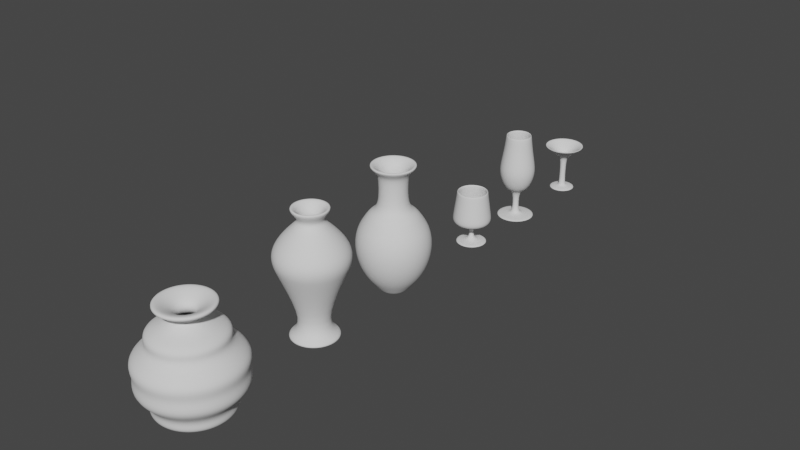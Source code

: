 # Source: prac2.blend  (saved by Blender 3.3.6; exported with 4.5.12 LTS)
import bpy
from mathutils import Matrix  # noqa: F401  (used for matrix-valued properties, if any)

bpy.ops.wm.read_factory_settings(use_empty=True)
scene = bpy.context.scene
scene.name = 'Scene'

# ---- collections
col_collection = bpy.data.collections.new('Collection'); scene.collection.children.link(col_collection)

# ---- world
world_world = bpy.data.worlds.new('World'); scene.world = world_world
world_world.use_nodes = True; world_world.node_tree.nodes.clear()
_N = world_world.node_tree.nodes; _L = world_world.node_tree.links
n0 = _N.new('ShaderNodeOutputWorld'); n0.name = 'World Output'; n0.location = (300, 300)
n1 = _N.new('ShaderNodeBackground'); n1.name = 'Background'; n1.location = (10, 300)
n1.inputs[0].default_value = (0.05088, 0.05088, 0.05088, 1.0)
_L.new(n1.outputs[0], n0.inputs[0])
n0.is_active_output = True
world_world.color = (0.05088, 0.05088, 0.05088)
world_world.use_sun_shadow = False
world_world.sun_shadow_jitter_overblur = 0.0

# ---- meshes
me_plane = bpy.data.meshes.new('Plane')
me_plane.from_pydata([(5.319e-16, 0.8401, 2.783), (4.765e-16, 0.9976, 2.533), (4.27e-16, 1.037, 2.31), (3.803e-16, 0.991, 2.1), (3.337e-16, 0.8991, 1.89), (0.0, 0.2494, 0.3872), (0.0, 0.7022, 0.07219), (0.0, 0.7022, 0.0), (0.0, 0.0, 0.0), (5.873e-16, 0.6104, 3.032), (6.295e-16, 0.4003, 3.222), (6.587e-16, 0.2888, 3.354), (7.199e-16, 0.5513, 3.629)], [(11, 12), (9, 10), (3, 2), (1, 0), (2, 1), (0, 9), (5, 4), (10, 11), (4, 3), (6, 5), (7, 6), (8, 7)], [])
_uv = me_plane.uv_layers.new(name='UVMap')
_uv.uv.foreach_set('vector', [])
me_plane.update()
me_plane_003 = bpy.data.meshes.new('Plane.003')
me_plane_003.from_pydata([(3.833e-16, 0.7613, 2.113), (3.226e-16, 0.9346, 1.84), (2.434e-16, 1.013, 1.483), (1.618e-16, 0.9831, 1.116), (8.54e-17, 0.8755, 0.7718), (1.574e-17, 0.6983, 0.4581), (2.798e-17, 0.466, 0.1982), (0.0, 0.3226, 0.0), (0.0, 0.0, 0.0), (4.299e-16, 0.6025, 2.323), (4.634e-16, 0.3373, 2.474), (6.517e-16, 0.336, 3.322), (7.007e-16, 0.4017, 3.543), (7.426e-16, 0.6222, 3.732)], [(11, 12), (9, 10), (3, 2), (1, 0), (2, 1), (0, 9), (5, 4), (10, 11), (4, 3), (6, 5), (7, 6), (8, 7), (12, 13)], [])
_uv = me_plane_003.uv_layers.new(name='UVMap')
_uv.uv.foreach_set('vector', [])
me_plane_003.update()
me_plane_004 = bpy.data.meshes.new('Plane.004')
me_plane_004.from_pydata([(2.958e-16, 1.002, 1.72), (2.3e-16, 1.421, 1.423), (1.867e-16, 1.247, 1.102), (1.128e-16, 1.383, 0.7692), (5.042e-17, 1.054, 0.4883), (-1.749e-18, 0.9723, 0.2533), (2.273e-17, 1.002, 0.1037), (0.0, 0.844, 0.0), (0.0, 0.0, 0.0), (3.46e-16, 0.9159, 1.945), (3.847e-16, 0.9831, 2.12), (4.156e-16, 0.5644, 2.259), (4.611e-16, 0.2756, 2.464), (4.943e-16, 0.2756, 2.613), (5.439e-16, 0.5172, 2.766), (5.672e-16, 0.7731, 2.871)], [(11, 12), (9, 10), (3, 2), (1, 0), (2, 1), (0, 9), (5, 4), (10, 11), (4, 3), (6, 5), (7, 6), (8, 7), (12, 13), (13, 14), (14, 15)], [])
_uv = me_plane_004.uv_layers.new(name='UVMap')
_uv.uv.foreach_set('vector', [])
me_plane_004.update()
me_plane_005 = bpy.data.meshes.new('Plane.005')
me_plane_005.from_pydata([(1.161e-16, 0.5393, 0.9101), (7.694e-17, 0.5635, 0.7337), (8.09e-17, 0.479, 0.6256), (6.769e-17, 0.12, 0.5661), (4.346e-17, 0.03384, 0.4569), (-3.322e-17, 0.03227, 0.06148), (5.427e-18, 0.4424, 0.02575), (0.0, 0.4721, 0.0), (0.0, 0.0, 0.0), (2.466e-16, 0.452, 1.498), (2.783e-16, 0.4384, 1.641)], [(9, 10), (3, 2), (1, 0), (2, 1), (0, 9), (5, 4), (4, 3), (6, 5), (7, 6), (8, 7)], [])
_uv = me_plane_005.uv_layers.new(name='UVMap')
_uv.uv.foreach_set('vector', [])
me_plane_005.update()
me_plane_006 = bpy.data.meshes.new('Plane.006')
me_plane_006.from_pydata([(2.074e-16, 0.3969, 1.321), (1.828e-16, 0.2607, 1.211), (1.611e-16, 0.1443, 1.113), (-2.915e-17, 0.05882, 1.011), (-5.887e-17, 0.05619, 0.1221), (-7.193e-17, 0.1232, 0.0405), (3.206e-18, 0.2505, 0.0293), (0.0, 0.4747, 0.0), (0.0, 0.0, 0.0), (2.401e-16, 0.6046, 1.468)], [(3, 2), (1, 0), (2, 1), (0, 9), (5, 4), (4, 3), (6, 5), (7, 6), (8, 7)], [])
_uv = me_plane_006.uv_layers.new(name='UVMap')
_uv.uv.foreach_set('vector', [])
me_plane_006.update()
me_plane_007 = bpy.data.meshes.new('Plane.007')
me_plane_007.from_pydata([(2.346e-16, 0.5553, 1.444), (1.532e-16, 0.4457, 1.077), (1.139e-16, 0.2811, 0.9001), (1.338e-16, 0.0886, 0.8085), (-5.003e-17, 0.07876, 0.1619), (-1.336e-17, 0.1838, 0.07547), (-4.858e-18, 0.5929, 0.05032), (0.0, 0.571, 0.0), (0.0, 0.0, 0.0), (3.046e-16, 0.525, 1.759), (4.168e-16, 0.4266, 2.264), (5.115e-16, 0.3872, 2.691)], [(9, 10), (3, 2), (1, 0), (2, 1), (0, 9), (5, 4), (10, 11), (4, 3), (6, 5), (7, 6), (8, 7)], [])
_uv = me_plane_007.uv_layers.new(name='UVMap')
_uv.uv.foreach_set('vector', [])
me_plane_007.update()

# ---- objects
ob_plane = bpy.data.objects.new('Plane', me_plane)
ob_plane_001 = bpy.data.objects.new('Plane.001', me_plane_003)
ob_plane_002 = bpy.data.objects.new('Plane.002', me_plane_004)
ob_plane_003 = bpy.data.objects.new('Plane.003', me_plane_005)
ob_plane_004 = bpy.data.objects.new('Plane.004', me_plane_006)
ob_plane_005 = bpy.data.objects.new('Plane.005', me_plane_007)

# ---- transforms, parenting, visibility, modifiers, constraints
ob_plane.location = (0.0, 0.0, 0.0)
_m = ob_plane.modifiers.new('Screw', 'SCREW')
_m = ob_plane.modifiers.new('Solidify', 'SOLIDIFY')
_m.thickness = -0.13
_m.offset = -0.8776
_m = ob_plane.modifiers.new('Subdivision', 'SUBSURF')
_m.levels = 2
ob_plane_001.location = (0.0, 3.132, 0.0)
_m = ob_plane_001.modifiers.new('Screw', 'SCREW')
_m = ob_plane_001.modifiers.new('Solidify', 'SOLIDIFY')
_m.thickness = 0.1
_m.offset = -0.3333
_m = ob_plane_001.modifiers.new('Subdivision', 'SUBSURF')
_m.levels = 2
ob_plane_002.location = (0.0, -4.01, 0.0)
_m = ob_plane_002.modifiers.new('Screw', 'SCREW')
_m = ob_plane_002.modifiers.new('Solidify', 'SOLIDIFY')
_m.thickness = -0.14
_m.offset = 0.2517
_m = ob_plane_002.modifiers.new('Subdivision', 'SUBSURF')
_m.levels = 2
ob_plane_003.location = (0.0, 6.717, 0.0)
_m = ob_plane_003.modifiers.new('Screw', 'SCREW')
_m = ob_plane_003.modifiers.new('Solidify', 'SOLIDIFY')
_m.thickness = -0.04
_m.offset = 0.2517
_m = ob_plane_003.modifiers.new('Subdivision', 'SUBSURF')
_m.levels = 2
ob_plane_004.location = (0.0, 11.7, 0.0)
_m = ob_plane_004.modifiers.new('Screw', 'SCREW')
_m = ob_plane_004.modifiers.new('Solidify', 'SOLIDIFY')
_m.thickness = 0.05
_m.offset = -0.3333
_m = ob_plane_004.modifiers.new('Subdivision', 'SUBSURF')
_m.levels = 2
ob_plane_005.location = (0.0, 9.015, 0.0)
_m = ob_plane_005.modifiers.new('Screw', 'SCREW')
_m = ob_plane_005.modifiers.new('Solidify', 'SOLIDIFY')
_m.thickness = -0.04
_m.offset = -0.8776
_m = ob_plane_005.modifiers.new('Subdivision', 'SUBSURF')
_m.levels = 2

# ---- collection membership
col_collection.objects.link(ob_plane)
col_collection.objects.link(ob_plane_001)
col_collection.objects.link(ob_plane_002)
col_collection.objects.link(ob_plane_003)
col_collection.objects.link(ob_plane_004)
col_collection.objects.link(ob_plane_005)

# ---- scene / render settings (as saved in the file)
scene.frame_start = 1; scene.frame_end = 250; scene.frame_set(1)
scene.render.engine = 'BLENDER_EEVEE_NEXT'
scene.cycles.sampling_pattern = 'TABULATED_SOBOL'
scene.cycles.use_light_tree = False
scene.view_settings.view_transform = 'Filmic'
bpy.context.view_layer.update()

# ---- added for rendering (the .blend has no active camera and no usable light): camera, sun
cam_auto = bpy.data.cameras.new('AutoCamera')
cam_auto.lens = 50.0
cam_auto.sensor_width = 36.0
cam_auto.clip_end = 1000.0
ob_auto_camera = bpy.data.objects.new('AutoCamera', cam_auto)
scene.collection.objects.link(ob_auto_camera)
ob_auto_camera.location = (17.1154, -17.1344, 15.527)
ob_auto_camera.rotation_euler = (1.09748, -7.21219e-08, 0.694738)
scene.camera = ob_auto_camera
light_auto_sun = bpy.data.lights.new('AutoSun', 'SUN')
light_auto_sun.energy = 3.0
light_auto_sun.angle = 0.0523599
ob_auto_sun = bpy.data.objects.new('AutoSun', light_auto_sun)
scene.collection.objects.link(ob_auto_sun)
ob_auto_sun.rotation_euler = (0.872665, 0.174533, 0.523599)
bpy.context.view_layer.update()
